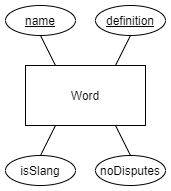

The diagram above was exported from draw.io. Its source (the exported page's mxGraphModel, read from the mxfile embedded in the PNG):
<mxGraphModel dx="1422" dy="692" grid="1" gridSize="10" guides="1" tooltips="1" connect="1" arrows="1" fold="1" page="1" pageScale="1" pageWidth="850" pageHeight="1100" math="0" shadow="0" extFonts="Permanent Marker^https://fonts.googleapis.com/css?family=Permanent+Marker">
  <root>
    <mxCell id="0" />
    <mxCell id="1" parent="0" />
    <mxCell id="6LVb_kksCayHdlB-T7dA-8" style="rounded=0;orthogonalLoop=1;jettySize=auto;html=1;exitX=0.75;exitY=0;exitDx=0;exitDy=0;entryX=0.5;entryY=1;entryDx=0;entryDy=0;endArrow=none;endFill=0;" parent="1" source="6LVb_kksCayHdlB-T7dA-1" target="6LVb_kksCayHdlB-T7dA-4" edge="1">
      <mxGeometry relative="1" as="geometry" />
    </mxCell>
    <mxCell id="6LVb_kksCayHdlB-T7dA-9" style="edgeStyle=none;rounded=0;orthogonalLoop=1;jettySize=auto;html=1;exitX=0.25;exitY=0;exitDx=0;exitDy=0;entryX=0.5;entryY=1;entryDx=0;entryDy=0;endArrow=none;endFill=0;" parent="1" source="6LVb_kksCayHdlB-T7dA-1" target="6LVb_kksCayHdlB-T7dA-3" edge="1">
      <mxGeometry relative="1" as="geometry" />
    </mxCell>
    <mxCell id="05sqYrFJ-uOIpubHCqzh-4" style="edgeStyle=none;rounded=0;orthogonalLoop=1;jettySize=auto;html=1;exitX=0.75;exitY=1;exitDx=0;exitDy=0;entryX=0.5;entryY=0;entryDx=0;entryDy=0;endArrow=none;endFill=0;" edge="1" parent="1" source="6LVb_kksCayHdlB-T7dA-1" target="05sqYrFJ-uOIpubHCqzh-1">
      <mxGeometry relative="1" as="geometry" />
    </mxCell>
    <mxCell id="6LVb_kksCayHdlB-T7dA-1" value="Word" style="rounded=0;whiteSpace=wrap;html=1;" parent="1" vertex="1">
      <mxGeometry x="310" y="260" width="120" height="60" as="geometry" />
    </mxCell>
    <mxCell id="6LVb_kksCayHdlB-T7dA-3" value="&lt;u&gt;name&lt;/u&gt;" style="ellipse;whiteSpace=wrap;html=1;" parent="1" vertex="1">
      <mxGeometry x="290" y="200" width="70" height="30" as="geometry" />
    </mxCell>
    <mxCell id="6LVb_kksCayHdlB-T7dA-4" value="&lt;u&gt;definition&lt;/u&gt;" style="ellipse;whiteSpace=wrap;html=1;" parent="1" vertex="1">
      <mxGeometry x="380" y="200" width="70" height="30" as="geometry" />
    </mxCell>
    <mxCell id="05sqYrFJ-uOIpubHCqzh-5" style="edgeStyle=none;rounded=0;orthogonalLoop=1;jettySize=auto;html=1;exitX=0.5;exitY=0;exitDx=0;exitDy=0;entryX=0.25;entryY=1;entryDx=0;entryDy=0;endArrow=none;endFill=0;" edge="1" parent="1" source="6LVb_kksCayHdlB-T7dA-6" target="6LVb_kksCayHdlB-T7dA-1">
      <mxGeometry relative="1" as="geometry" />
    </mxCell>
    <mxCell id="6LVb_kksCayHdlB-T7dA-6" value="isSlang" style="ellipse;whiteSpace=wrap;html=1;" parent="1" vertex="1">
      <mxGeometry x="290" y="350" width="70" height="30" as="geometry" />
    </mxCell>
    <mxCell id="05sqYrFJ-uOIpubHCqzh-1" value="noDisputes" style="ellipse;whiteSpace=wrap;html=1;" vertex="1" parent="1">
      <mxGeometry x="380" y="350" width="70" height="30" as="geometry" />
    </mxCell>
  </root>
</mxGraphModel>